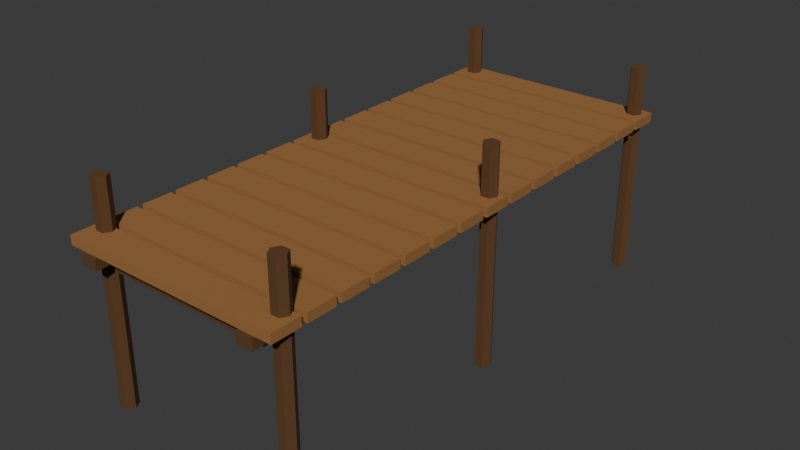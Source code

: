 # Source: Dock2.blend  (saved by Blender 5.1.30; exported with 4.5.12 LTS)
import bpy
from mathutils import Matrix  # noqa: F401  (used for matrix-valued properties, if any)

bpy.ops.wm.read_factory_settings(use_empty=True)
scene = bpy.context.scene
scene.name = 'Scene'

# ---- collections
col_collection = bpy.data.collections.new('Collection'); scene.collection.children.link(col_collection)

# ---- materials (node trees are filled in below, after node groups)
mat_dockdeckmat_003 = bpy.data.materials.new('DockDeckMat.003')
mat_dockstructmat_003 = bpy.data.materials.new('DockStructMat.003')

# ---- material node trees
mat_dockdeckmat_003.use_nodes = True; mat_dockdeckmat_003.node_tree.nodes.clear()
_N = mat_dockdeckmat_003.node_tree.nodes; _L = mat_dockdeckmat_003.node_tree.links
n0 = _N.new('ShaderNodeBsdfPrincipled'); n0.name = 'Principled BSDF'; n0.location = (-200, 100)
n0.inputs[0].default_value = (0.3278, 0.147, 0.04231, 1.0)
n0.inputs[2].default_value = 0.92
n1 = _N.new('ShaderNodeOutputMaterial'); n1.name = 'Material Output'; n1.location = (200, 100)
_L.new(n0.outputs[0], n1.inputs[0])
n1.is_active_output = True
mat_dockstructmat_003.use_nodes = True; mat_dockstructmat_003.node_tree.nodes.clear()
_N = mat_dockstructmat_003.node_tree.nodes; _L = mat_dockstructmat_003.node_tree.links
n0 = _N.new('ShaderNodeBsdfPrincipled'); n0.name = 'Principled BSDF'; n0.location = (-200, 100)
n0.inputs[0].default_value = (0.107, 0.04667, 0.01298, 1.0)
n0.inputs[2].default_value = 0.95
n1 = _N.new('ShaderNodeOutputMaterial'); n1.name = 'Material Output'; n1.location = (200, 100)
_L.new(n0.outputs[0], n1.inputs[0])
n1.is_active_output = True

# ---- world
world_world = bpy.data.worlds.new('World'); scene.world = world_world
world_world.use_nodes = True; world_world.node_tree.nodes.clear()
_N = world_world.node_tree.nodes; _L = world_world.node_tree.links
n0 = _N.new('ShaderNodeOutputWorld'); n0.name = 'World Output'; n0.location = (200, 100)
n1 = _N.new('ShaderNodeBackground'); n1.name = 'Background'; n1.location = (-200, 100)
n1.inputs[0].default_value = (0.05088, 0.05088, 0.05088, 1.0)
_L.new(n1.outputs[0], n0.inputs[0])
n0.is_active_output = True
world_world.color = (0.05088, 0.05088, 0.05088)
world_world.sun_shadow_jitter_overblur = 0.0

# ---- meshes
me_dock_dockdeckmat_003_data = bpy.data.meshes.new('Dock_DockDeckMat_003_DATA')
me_dock_dockdeckmat_003_data.from_pydata([(-2.05, -4.825, 0.0), (2.05, -4.825, 0.0), (2.05, -4.275, 0.0), (-2.05, -4.275, 0.0), (-2.05, -4.825, 0.17), (2.05, -4.825, 0.17), (2.05, -4.275, 0.17), (-2.05, -4.275, 0.17), (-2.05, -4.175, 0.0), (2.05, -4.175, 0.0), (2.05, -3.625, 0.0), (-2.05, -3.625, 0.0), (-2.05, -4.175, 0.17), (2.05, -4.175, 0.17), (2.05, -3.625, 0.17), (-2.05, -3.625, 0.17), (-2.05, -3.525, 0.0), (2.05, -3.525, 0.0), (2.05, -2.975, 0.0), (-2.05, -2.975, 0.0), (-2.05, -3.525, 0.17), (2.05, -3.525, 0.17), (2.05, -2.975, 0.17), (-2.05, -2.975, 0.17), (-2.05, -2.875, 0.0), (2.05, -2.875, 0.0), (2.05, -2.325, 0.0), (-2.05, -2.325, 0.0), (-2.05, -2.875, 0.17), (2.05, -2.875, 0.17), (2.05, -2.325, 0.17), (-2.05, -2.325, 0.17), (-2.05, -2.225, 0.0), (2.05, -2.225, 0.0), (2.05, -1.675, 0.0), (-2.05, -1.675, 0.0), (-2.05, -2.225, 0.17), (2.05, -2.225, 0.17), (2.05, -1.675, 0.17), (-2.05, -1.675, 0.17), (-2.05, -1.575, 0.0), (2.05, -1.575, 0.0), (2.05, -1.025, 0.0), (-2.05, -1.025, 0.0), (-2.05, -1.575, 0.17), (2.05, -1.575, 0.17), (2.05, -1.025, 0.17), (-2.05, -1.025, 0.17), (-2.05, -0.925, 0.0), (2.05, -0.925, 0.0), (2.05, -0.375, 0.0), (-2.05, -0.375, 0.0), (-2.05, -0.925, 0.17), (2.05, -0.925, 0.17), (2.05, -0.375, 0.17), (-2.05, -0.375, 0.17), (-2.05, -0.275, 0.0), (2.05, -0.275, 0.0), (2.05, 0.275, 0.0), (-2.05, 0.275, 0.0), (-2.05, -0.275, 0.17), (2.05, -0.275, 0.17), (2.05, 0.275, 0.17), (-2.05, 0.275, 0.17), (-2.05, 0.375, 0.0), (2.05, 0.375, 0.0), (2.05, 0.925, 0.0), (-2.05, 0.925, 0.0), (-2.05, 0.375, 0.17), (2.05, 0.375, 0.17), (2.05, 0.925, 0.17), (-2.05, 0.925, 0.17), (-2.05, 1.025, 0.0), (2.05, 1.025, 0.0), (2.05, 1.575, 0.0), (-2.05, 1.575, 0.0), (-2.05, 1.025, 0.17), (2.05, 1.025, 0.17), (2.05, 1.575, 0.17), (-2.05, 1.575, 0.17), (-2.05, 1.675, 0.0), (2.05, 1.675, 0.0), (2.05, 2.225, 0.0), (-2.05, 2.225, 0.0), (-2.05, 1.675, 0.17), (2.05, 1.675, 0.17), (2.05, 2.225, 0.17), (-2.05, 2.225, 0.17), (-2.05, 2.325, 0.0), (2.05, 2.325, 0.0), (2.05, 2.875, 0.0), (-2.05, 2.875, 0.0), (-2.05, 2.325, 0.17), (2.05, 2.325, 0.17), (2.05, 2.875, 0.17), (-2.05, 2.875, 0.17), (-2.05, 2.975, 0.0), (2.05, 2.975, 0.0), (2.05, 3.525, 0.0), (-2.05, 3.525, 0.0), (-2.05, 2.975, 0.17), (2.05, 2.975, 0.17), (2.05, 3.525, 0.17), (-2.05, 3.525, 0.17), (-2.05, 3.625, 0.0), (2.05, 3.625, 0.0), (2.05, 4.175, 0.0), (-2.05, 4.175, 0.0), (-2.05, 3.625, 0.17), (2.05, 3.625, 0.17), (2.05, 4.175, 0.17), (-2.05, 4.175, 0.17), (-2.05, 4.275, 0.0), (2.05, 4.275, 0.0), (2.05, 4.825, 0.0), (-2.05, 4.825, 0.0), (-2.05, 4.275, 0.17), (2.05, 4.275, 0.17), (2.05, 4.825, 0.17), (-2.05, 4.825, 0.17)], [], [(0, 3, 2, 1), (4, 5, 6, 7), (0, 1, 5, 4), (2, 3, 7, 6), (0, 4, 7, 3), (1, 2, 6, 5), (8, 11, 10, 9), (12, 13, 14, 15), (8, 9, 13, 12), (10, 11, 15, 14), (8, 12, 15, 11), (9, 10, 14, 13), (16, 19, 18, 17), (20, 21, 22, 23), (16, 17, 21, 20), (18, 19, 23, 22), (16, 20, 23, 19), (17, 18, 22, 21), (24, 27, 26, 25), (28, 29, 30, 31), (24, 25, 29, 28), (26, 27, 31, 30), (24, 28, 31, 27), (25, 26, 30, 29), (32, 35, 34, 33), (36, 37, 38, 39), (32, 33, 37, 36), (34, 35, 39, 38), (32, 36, 39, 35), (33, 34, 38, 37), (40, 43, 42, 41), (44, 45, 46, 47), (40, 41, 45, 44), (42, 43, 47, 46), (40, 44, 47, 43), (41, 42, 46, 45), (48, 51, 50, 49), (52, 53, 54, 55), (48, 49, 53, 52), (50, 51, 55, 54), (48, 52, 55, 51), (49, 50, 54, 53), (56, 59, 58, 57), (60, 61, 62, 63), (56, 57, 61, 60), (58, 59, 63, 62), (56, 60, 63, 59), (57, 58, 62, 61), (64, 67, 66, 65), (68, 69, 70, 71), (64, 65, 69, 68), (66, 67, 71, 70), (64, 68, 71, 67), (65, 66, 70, 69), (72, 75, 74, 73), (76, 77, 78, 79), (72, 73, 77, 76), (74, 75, 79, 78), (72, 76, 79, 75), (73, 74, 78, 77), (80, 83, 82, 81), (84, 85, 86, 87), (80, 81, 85, 84), (82, 83, 87, 86), (80, 84, 87, 83), (81, 82, 86, 85), (88, 91, 90, 89), (92, 93, 94, 95), (88, 89, 93, 92), (90, 91, 95, 94), (88, 92, 95, 91), (89, 90, 94, 93), (96, 99, 98, 97), (100, 101, 102, 103), (96, 97, 101, 100), (98, 99, 103, 102), (96, 100, 103, 99), (97, 98, 102, 101), (104, 107, 106, 105), (108, 109, 110, 111), (104, 105, 109, 108), (106, 107, 111, 110), (104, 108, 111, 107), (105, 106, 110, 109), (112, 115, 114, 113), (116, 117, 118, 119), (112, 113, 117, 116), (114, 115, 119, 118), (112, 116, 119, 115), (113, 114, 118, 117)])
me_dock_dockdeckmat_003_data.materials.append(mat_dockdeckmat_003)
me_dock_dockdeckmat_003_data.update()
me_dock_dockstructmat_003_data = bpy.data.meshes.new('Dock_DockStructMat_003_DATA')
me_dock_dockstructmat_003_data.from_pydata([(-1.65, -4.5, 0.0), (-1.725, -4.37, 0.0), (-1.875, -4.37, 0.0), (-1.95, -4.5, 0.0), (-1.875, -4.63, 0.0), (-1.725, -4.63, 0.0), (-1.65, -4.5, 4.0), (-1.725, -4.37, 4.0), (-1.875, -4.37, 4.0), (-1.95, -4.5, 4.0), (-1.875, -4.63, 4.0), (-1.725, -4.63, 4.0), (-1.8, -4.5, 0.0), (-1.8, -4.5, 4.0), (1.95, -4.5, 0.0), (1.875, -4.37, 0.0), (1.725, -4.37, 0.0), (1.65, -4.5, 0.0), (1.725, -4.63, 0.0), (1.875, -4.63, 0.0), (1.95, -4.5, 4.0), (1.875, -4.37, 4.0), (1.725, -4.37, 4.0), (1.65, -4.5, 4.0), (1.725, -4.63, 4.0), (1.875, -4.63, 4.0), (1.8, -4.5, 0.0), (1.8, -4.5, 4.0), (-1.65, 0.0, 0.0), (-1.725, 0.1299, 0.0), (-1.875, 0.1299, 0.0), (-1.95, 0.0, 0.0), (-1.875, -0.1299, 0.0), (-1.725, -0.1299, 0.0), (-1.65, 0.0, 4.0), (-1.725, 0.1299, 4.0), (-1.875, 0.1299, 4.0), (-1.95, 0.0, 4.0), (-1.875, -0.1299, 4.0), (-1.725, -0.1299, 4.0), (-1.8, 0.0, 0.0), (-1.8, 0.0, 4.0), (1.95, 0.0, 0.0), (1.875, 0.1299, 0.0), (1.725, 0.1299, 0.0), (1.65, 0.0, 0.0), (1.725, -0.1299, 0.0), (1.875, -0.1299, 0.0), (1.95, 0.0, 4.0), (1.875, 0.1299, 4.0), (1.725, 0.1299, 4.0), (1.65, 0.0, 4.0), (1.725, -0.1299, 4.0), (1.875, -0.1299, 4.0), (1.8, 0.0, 0.0), (1.8, 0.0, 4.0), (-1.65, 4.5, 0.0), (-1.725, 4.63, 0.0), (-1.875, 4.63, 0.0), (-1.95, 4.5, 0.0), (-1.875, 4.37, 0.0), (-1.725, 4.37, 0.0), (-1.65, 4.5, 4.0), (-1.725, 4.63, 4.0), (-1.875, 4.63, 4.0), (-1.95, 4.5, 4.0), (-1.875, 4.37, 4.0), (-1.725, 4.37, 4.0), (-1.8, 4.5, 0.0), (-1.8, 4.5, 4.0), (1.95, 4.5, 0.0), (1.875, 4.63, 0.0), (1.725, 4.63, 0.0), (1.65, 4.5, 0.0), (1.725, 4.37, 0.0), (1.875, 4.37, 0.0), (1.95, 4.5, 4.0), (1.875, 4.63, 4.0), (1.725, 4.63, 4.0), (1.65, 4.5, 4.0), (1.725, 4.37, 4.0), (1.875, 4.37, 4.0), (1.8, 4.5, 0.0), (1.8, 4.5, 4.0), (-1.75, -5.0, 2.75), (-1.45, -5.0, 2.75), (-1.45, 5.0, 2.75), (-1.75, 5.0, 2.75), (-1.75, -5.0, 2.95), (-1.45, -5.0, 2.95), (-1.45, 5.0, 2.95), (-1.75, 5.0, 2.95), (1.45, -5.0, 2.75), (1.75, -5.0, 2.75), (1.75, 5.0, 2.75), (1.45, 5.0, 2.75), (1.45, -5.0, 2.95), (1.75, -5.0, 2.95), (1.75, 5.0, 2.95), (1.45, 5.0, 2.95), (-1.55, -4.62, 2.55), (1.55, -4.62, 2.55), (1.55, -4.38, 2.55), (-1.55, -4.38, 2.55), (-1.55, -4.62, 2.76), (1.55, -4.62, 2.76), (1.55, -4.38, 2.76), (-1.55, -4.38, 2.76), (-1.55, -0.12, 2.55), (1.55, -0.12, 2.55), (1.55, 0.12, 2.55), (-1.55, 0.12, 2.55), (-1.55, -0.12, 2.76), (1.55, -0.12, 2.76), (1.55, 0.12, 2.76), (-1.55, 0.12, 2.76), (-1.55, 4.38, 2.55), (1.55, 4.38, 2.55), (1.55, 4.62, 2.55), (-1.55, 4.62, 2.55), (-1.55, 4.38, 2.76), (1.55, 4.38, 2.76), (1.55, 4.62, 2.76), (-1.55, 4.62, 2.76)], [], [(12, 1, 0), (13, 6, 7), (0, 1, 7, 6), (12, 2, 1), (13, 7, 8), (1, 2, 8, 7), (12, 3, 2), (13, 8, 9), (2, 3, 9, 8), (12, 4, 3), (13, 9, 10), (3, 4, 10, 9), (12, 5, 4), (13, 10, 11), (4, 5, 11, 10), (12, 0, 5), (13, 11, 6), (5, 0, 6, 11), (26, 15, 14), (27, 20, 21), (14, 15, 21, 20), (26, 16, 15), (27, 21, 22), (15, 16, 22, 21), (26, 17, 16), (27, 22, 23), (16, 17, 23, 22), (26, 18, 17), (27, 23, 24), (17, 18, 24, 23), (26, 19, 18), (27, 24, 25), (18, 19, 25, 24), (26, 14, 19), (27, 25, 20), (19, 14, 20, 25), (40, 29, 28), (41, 34, 35), (28, 29, 35, 34), (40, 30, 29), (41, 35, 36), (29, 30, 36, 35), (40, 31, 30), (41, 36, 37), (30, 31, 37, 36), (40, 32, 31), (41, 37, 38), (31, 32, 38, 37), (40, 33, 32), (41, 38, 39), (32, 33, 39, 38), (40, 28, 33), (41, 39, 34), (33, 28, 34, 39), (54, 43, 42), (55, 48, 49), (42, 43, 49, 48), (54, 44, 43), (55, 49, 50), (43, 44, 50, 49), (54, 45, 44), (55, 50, 51), (44, 45, 51, 50), (54, 46, 45), (55, 51, 52), (45, 46, 52, 51), (54, 47, 46), (55, 52, 53), (46, 47, 53, 52), (54, 42, 47), (55, 53, 48), (47, 42, 48, 53), (68, 57, 56), (69, 62, 63), (56, 57, 63, 62), (68, 58, 57), (69, 63, 64), (57, 58, 64, 63), (68, 59, 58), (69, 64, 65), (58, 59, 65, 64), (68, 60, 59), (69, 65, 66), (59, 60, 66, 65), (68, 61, 60), (69, 66, 67), (60, 61, 67, 66), (68, 56, 61), (69, 67, 62), (61, 56, 62, 67), (82, 71, 70), (83, 76, 77), (70, 71, 77, 76), (82, 72, 71), (83, 77, 78), (71, 72, 78, 77), (82, 73, 72), (83, 78, 79), (72, 73, 79, 78), (82, 74, 73), (83, 79, 80), (73, 74, 80, 79), (82, 75, 74), (83, 80, 81), (74, 75, 81, 80), (82, 70, 75), (83, 81, 76), (75, 70, 76, 81), (84, 87, 86, 85), (88, 89, 90, 91), (84, 85, 89, 88), (86, 87, 91, 90), (84, 88, 91, 87), (85, 86, 90, 89), (92, 95, 94, 93), (96, 97, 98, 99), (92, 93, 97, 96), (94, 95, 99, 98), (92, 96, 99, 95), (93, 94, 98, 97), (100, 103, 102, 101), (104, 105, 106, 107), (100, 101, 105, 104), (102, 103, 107, 106), (100, 104, 107, 103), (101, 102, 106, 105), (108, 111, 110, 109), (112, 113, 114, 115), (108, 109, 113, 112), (110, 111, 115, 114), (108, 112, 115, 111), (109, 110, 114, 113), (116, 119, 118, 117), (120, 121, 122, 123), (116, 117, 121, 120), (118, 119, 123, 122), (116, 120, 123, 119), (117, 118, 122, 121)])
me_dock_dockstructmat_003_data.materials.append(mat_dockstructmat_003)
me_dock_dockstructmat_003_data.update()

# ---- objects
ob_grotto_dock2 = bpy.data.objects.new('GROTTO_Dock2', None)
ob_dock_dockdeckmat_003 = bpy.data.objects.new('Dock_DockDeckMat_003', me_dock_dockdeckmat_003_data)
ob_dock_dockstructmat_003 = bpy.data.objects.new('Dock_DockStructMat_003', me_dock_dockstructmat_003_data)

# ---- transforms, parenting, visibility, modifiers, constraints
ob_grotto_dock2.location = (0.0, 0.0, 0.0)
ob_dock_dockdeckmat_003.parent = ob_grotto_dock2
ob_dock_dockdeckmat_003.location = (0.0, 4.875, 0.95)
ob_dock_dockstructmat_003.parent = ob_grotto_dock2
ob_dock_dockstructmat_003.location = (0.0, 5.0, -2.0)

# ---- collection membership
scene.collection.objects.link(ob_grotto_dock2)
col_collection.objects.link(ob_dock_dockdeckmat_003)
col_collection.objects.link(ob_dock_dockstructmat_003)

# ---- scene / render settings (as saved in the file)
scene.frame_start = 1; scene.frame_end = 250; scene.frame_set(3)
scene.render.engine = 'BLENDER_EEVEE_NEXT'
scene.render.bake_bias = 0.0
scene.render.bake_samples = 0
scene.cycles.sampling_pattern = 'TABULATED_SOBOL'
scene.eevee.use_volume_custom_range = False
bpy.context.view_layer.update()

# ---- added for rendering (the .blend has no active camera and no usable light): camera, sun
cam_auto = bpy.data.cameras.new('AutoCamera')
cam_auto.lens = 50.0
cam_auto.sensor_width = 36.0
cam_auto.clip_end = 1000.0
ob_auto_camera = bpy.data.objects.new('AutoCamera', cam_auto)
scene.collection.objects.link(ob_auto_camera)
ob_auto_camera.location = (10.6626, -7.7951, 8.53007)
ob_auto_camera.rotation_euler = (1.09748, -7.21219e-08, 0.694738)
scene.camera = ob_auto_camera
light_auto_sun = bpy.data.lights.new('AutoSun', 'SUN')
light_auto_sun.energy = 3.0
light_auto_sun.angle = 0.0523599
ob_auto_sun = bpy.data.objects.new('AutoSun', light_auto_sun)
scene.collection.objects.link(ob_auto_sun)
ob_auto_sun.rotation_euler = (0.872665, 0.174533, 0.523599)
bpy.context.view_layer.update()
